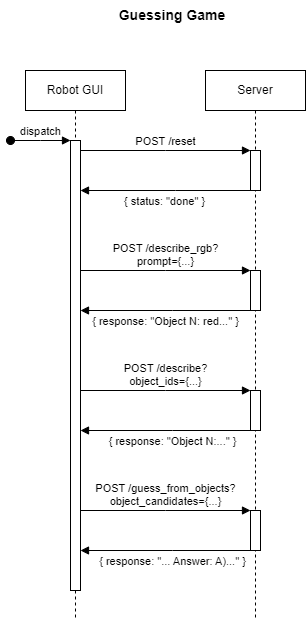

The diagram above was exported from draw.io. Its source (the exported page's mxGraphModel, read from the mxfile embedded in the PNG):
<mxGraphModel dx="1050" dy="621" grid="1" gridSize="10" guides="1" tooltips="1" connect="1" arrows="1" fold="1" page="1" pageScale="1" pageWidth="827" pageHeight="1169" math="0" shadow="0">
  <root>
    <mxCell id="0" />
    <mxCell id="1" parent="0" />
    <mxCell id="6gU5pM5TfqrkrNddDQV9-1" value="Robot GUI" style="shape=umlLifeline;perimeter=lifelinePerimeter;whiteSpace=wrap;html=1;container=0;dropTarget=0;collapsible=0;recursiveResize=0;outlineConnect=0;portConstraint=eastwest;newEdgeStyle={&quot;edgeStyle&quot;:&quot;elbowEdgeStyle&quot;,&quot;elbow&quot;:&quot;vertical&quot;,&quot;curved&quot;:0,&quot;rounded&quot;:0};" parent="1" vertex="1">
      <mxGeometry x="274" y="170" width="100" height="550" as="geometry" />
    </mxCell>
    <mxCell id="6gU5pM5TfqrkrNddDQV9-2" value="" style="html=1;points=[];perimeter=orthogonalPerimeter;outlineConnect=0;targetShapes=umlLifeline;portConstraint=eastwest;newEdgeStyle={&quot;edgeStyle&quot;:&quot;elbowEdgeStyle&quot;,&quot;elbow&quot;:&quot;vertical&quot;,&quot;curved&quot;:0,&quot;rounded&quot;:0};" parent="6gU5pM5TfqrkrNddDQV9-1" vertex="1">
      <mxGeometry x="45" y="70" width="10" height="450" as="geometry" />
    </mxCell>
    <mxCell id="6gU5pM5TfqrkrNddDQV9-3" value="dispatch" style="html=1;verticalAlign=bottom;startArrow=oval;endArrow=block;startSize=8;edgeStyle=elbowEdgeStyle;elbow=vertical;curved=0;rounded=0;" parent="6gU5pM5TfqrkrNddDQV9-1" target="6gU5pM5TfqrkrNddDQV9-2" edge="1">
      <mxGeometry relative="1" as="geometry">
        <mxPoint x="-15" y="70" as="sourcePoint" />
      </mxGeometry>
    </mxCell>
    <mxCell id="6gU5pM5TfqrkrNddDQV9-5" value="Server" style="shape=umlLifeline;perimeter=lifelinePerimeter;whiteSpace=wrap;html=1;container=0;dropTarget=0;collapsible=0;recursiveResize=0;outlineConnect=0;portConstraint=eastwest;newEdgeStyle={&quot;edgeStyle&quot;:&quot;elbowEdgeStyle&quot;,&quot;elbow&quot;:&quot;vertical&quot;,&quot;curved&quot;:0,&quot;rounded&quot;:0};" parent="1" vertex="1">
      <mxGeometry x="454" y="170" width="100" height="550" as="geometry" />
    </mxCell>
    <mxCell id="6gU5pM5TfqrkrNddDQV9-4" value="&lt;span style=&quot;color: rgba(0, 0, 0, 0); font-family: monospace; font-size: 0px; text-align: start;&quot;&gt;%3CmxGraphModel%3E%3Croot%3E%3CmxCell%20id%3D%220%22%2F%3E%3CmxCell%20id%3D%221%22%20parent%3D%220%22%2F%3E%3CmxCell%20id%3D%222%22%20value%3D%22%22%20style%3D%22html%3D1%3Bpoints%3D%5B%5D%3Bperimeter%3DorthogonalPerimeter%3BoutlineConnect%3D0%3BtargetShapes%3DumlLifeline%3BportConstraint%3Deastwest%3BnewEdgeStyle%3D%7B%26quot%3BedgeStyle%26quot%3B%3A%26quot%3BelbowEdgeStyle%26quot%3B%2C%26quot%3Belbow%26quot%3B%3A%26quot%3Bvertical%26quot%3B%2C%26quot%3Bcurved%26quot%3B%3A0%2C%26quot%3Brounded%26quot%3B%3A0%7D%3B%22%20vertex%3D%221%22%20parent%3D%221%22%3E%3CmxGeometry%20x%3D%22510%22%20y%3D%22240%22%20width%3D%2210%22%20height%3D%2240%22%20as%3D%22geometry%22%2F%3E%3C%2FmxCell%3E%3C%2Froot%3E%3C%2FmxGraphModel%3E&lt;/span&gt;" style="html=1;points=[];perimeter=orthogonalPerimeter;outlineConnect=0;targetShapes=umlLifeline;portConstraint=eastwest;newEdgeStyle={&quot;edgeStyle&quot;:&quot;elbowEdgeStyle&quot;,&quot;elbow&quot;:&quot;vertical&quot;,&quot;curved&quot;:0,&quot;rounded&quot;:0};" parent="6gU5pM5TfqrkrNddDQV9-5" vertex="1">
      <mxGeometry x="45" y="80" width="10" height="40" as="geometry" />
    </mxCell>
    <mxCell id="SCu9617rY3Qmf-PGmv_G-10" value="" style="html=1;points=[];perimeter=orthogonalPerimeter;outlineConnect=0;targetShapes=umlLifeline;portConstraint=eastwest;newEdgeStyle={&quot;edgeStyle&quot;:&quot;elbowEdgeStyle&quot;,&quot;elbow&quot;:&quot;vertical&quot;,&quot;curved&quot;:0,&quot;rounded&quot;:0};" parent="6gU5pM5TfqrkrNddDQV9-5" vertex="1">
      <mxGeometry x="45" y="200" width="10" height="40" as="geometry" />
    </mxCell>
    <mxCell id="SCu9617rY3Qmf-PGmv_G-11" value="" style="html=1;points=[];perimeter=orthogonalPerimeter;outlineConnect=0;targetShapes=umlLifeline;portConstraint=eastwest;newEdgeStyle={&quot;edgeStyle&quot;:&quot;elbowEdgeStyle&quot;,&quot;elbow&quot;:&quot;vertical&quot;,&quot;curved&quot;:0,&quot;rounded&quot;:0};" parent="6gU5pM5TfqrkrNddDQV9-5" vertex="1">
      <mxGeometry x="45" y="320" width="10" height="40" as="geometry" />
    </mxCell>
    <mxCell id="SCu9617rY3Qmf-PGmv_G-12" value="" style="html=1;points=[];perimeter=orthogonalPerimeter;outlineConnect=0;targetShapes=umlLifeline;portConstraint=eastwest;newEdgeStyle={&quot;edgeStyle&quot;:&quot;elbowEdgeStyle&quot;,&quot;elbow&quot;:&quot;vertical&quot;,&quot;curved&quot;:0,&quot;rounded&quot;:0};" parent="6gU5pM5TfqrkrNddDQV9-5" vertex="1">
      <mxGeometry x="45" y="440" width="10" height="40" as="geometry" />
    </mxCell>
    <mxCell id="6gU5pM5TfqrkrNddDQV9-7" value="POST /reset" style="html=1;verticalAlign=bottom;endArrow=block;edgeStyle=elbowEdgeStyle;elbow=vertical;curved=0;rounded=0;" parent="1" source="6gU5pM5TfqrkrNddDQV9-2" edge="1">
      <mxGeometry relative="1" as="geometry">
        <mxPoint x="429" y="260" as="sourcePoint" />
        <Array as="points">
          <mxPoint x="414" y="250" />
        </Array>
        <mxPoint x="499" y="250" as="targetPoint" />
      </mxGeometry>
    </mxCell>
    <mxCell id="6gU5pM5TfqrkrNddDQV9-8" value="{ status: &quot;done&quot; }" style="html=1;verticalAlign=bottom;endArrow=block;edgeStyle=elbowEdgeStyle;elbow=horizontal;curved=0;rounded=0;" parent="1" target="6gU5pM5TfqrkrNddDQV9-2" edge="1">
      <mxGeometry x="0.0061" y="20" relative="1" as="geometry">
        <mxPoint x="499" y="290" as="sourcePoint" />
        <Array as="points">
          <mxPoint x="424" y="290" />
        </Array>
        <mxPoint as="offset" />
      </mxGeometry>
    </mxCell>
    <mxCell id="6gU5pM5TfqrkrNddDQV9-9" value="Guessing Game" style="text;html=1;align=center;verticalAlign=middle;whiteSpace=wrap;rounded=0;fontStyle=1;fontSize=14;" parent="1" vertex="1">
      <mxGeometry x="366" y="100" width="110" height="30" as="geometry" />
    </mxCell>
    <mxCell id="SCu9617rY3Qmf-PGmv_G-1" value="POST /describe_rgb?&lt;div&gt;prompt={...}&lt;/div&gt;" style="html=1;verticalAlign=bottom;endArrow=block;edgeStyle=elbowEdgeStyle;elbow=vertical;curved=0;rounded=0;" parent="1" edge="1">
      <mxGeometry relative="1" as="geometry">
        <mxPoint x="329" y="370" as="sourcePoint" />
        <Array as="points">
          <mxPoint x="414" y="370" />
        </Array>
        <mxPoint x="499" y="370" as="targetPoint" />
      </mxGeometry>
    </mxCell>
    <mxCell id="SCu9617rY3Qmf-PGmv_G-2" value="{ response: &quot;Object N: red...&quot; }" style="html=1;verticalAlign=bottom;endArrow=block;edgeStyle=elbowEdgeStyle;elbow=horizontal;curved=0;rounded=0;" parent="1" target="6gU5pM5TfqrkrNddDQV9-2" edge="1">
      <mxGeometry x="0.0061" y="20" relative="1" as="geometry">
        <mxPoint x="500" y="410" as="sourcePoint" />
        <Array as="points">
          <mxPoint x="421" y="410" />
        </Array>
        <mxPoint as="offset" />
        <mxPoint x="331" y="410" as="targetPoint" />
      </mxGeometry>
    </mxCell>
    <mxCell id="SCu9617rY3Qmf-PGmv_G-4" value="POST /describe?&lt;div&gt;object_ids={...}&lt;/div&gt;" style="html=1;verticalAlign=bottom;endArrow=block;edgeStyle=elbowEdgeStyle;elbow=vertical;curved=0;rounded=0;" parent="1" edge="1">
      <mxGeometry relative="1" as="geometry">
        <mxPoint x="329" y="490" as="sourcePoint" />
        <Array as="points">
          <mxPoint x="414" y="490" />
        </Array>
        <mxPoint x="499" y="490" as="targetPoint" />
      </mxGeometry>
    </mxCell>
    <mxCell id="SCu9617rY3Qmf-PGmv_G-5" value="{ response: &quot;Object N:...&quot; }" style="html=1;verticalAlign=bottom;endArrow=block;edgeStyle=elbowEdgeStyle;elbow=vertical;curved=0;rounded=0;" parent="1" edge="1">
      <mxGeometry x="-0.0824" y="20" relative="1" as="geometry">
        <mxPoint x="499" y="530" as="sourcePoint" />
        <Array as="points">
          <mxPoint x="421" y="530" />
        </Array>
        <mxPoint x="329" y="530" as="targetPoint" />
        <mxPoint as="offset" />
      </mxGeometry>
    </mxCell>
    <mxCell id="SCu9617rY3Qmf-PGmv_G-7" value="POST /guess_from_objects?&lt;div&gt;object_candidates={...}&lt;/div&gt;" style="html=1;verticalAlign=bottom;endArrow=block;edgeStyle=elbowEdgeStyle;elbow=vertical;curved=0;rounded=0;" parent="1" edge="1">
      <mxGeometry relative="1" as="geometry">
        <mxPoint x="329" y="610" as="sourcePoint" />
        <Array as="points">
          <mxPoint x="414" y="610" />
        </Array>
        <mxPoint x="499" y="610" as="targetPoint" />
      </mxGeometry>
    </mxCell>
    <mxCell id="SCu9617rY3Qmf-PGmv_G-13" value="{ response: &quot;... Answer: A)...&quot; }" style="html=1;verticalAlign=bottom;endArrow=block;edgeStyle=elbowEdgeStyle;elbow=vertical;curved=0;rounded=0;" parent="1" edge="1">
      <mxGeometry x="-0.0824" y="20" relative="1" as="geometry">
        <mxPoint x="499" y="650" as="sourcePoint" />
        <Array as="points">
          <mxPoint x="421" y="650" />
        </Array>
        <mxPoint x="329" y="650" as="targetPoint" />
        <mxPoint as="offset" />
      </mxGeometry>
    </mxCell>
  </root>
</mxGraphModel>